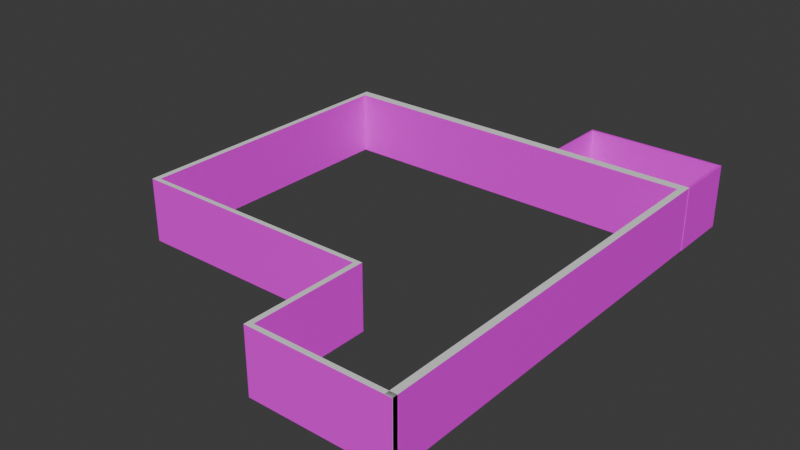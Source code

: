 # Source: BasementWallsBRICKED.blend  (saved by Blender 4.0.36; exported with 4.5.12 LTS)
import bpy
from mathutils import Matrix  # noqa: F401  (used for matrix-valued properties, if any)

bpy.ops.wm.read_factory_settings(use_empty=True)
scene = bpy.context.scene
scene.name = 'Scene'

# ---- collections
col_collection = bpy.data.collections.new('Collection'); scene.collection.children.link(col_collection)

# ---- images (referenced by path relative to the original .blend; pixels are not part of the script)
import os
ASSET_DIR = os.environ.get("B2B_ASSET_DIR", "")  # directory of the original .blend (textures are referenced by path, not embedded)
HERE = os.path.dirname(os.path.abspath(__file__))  # packed textures are extracted next to this script under _unpacked/

def load_image(name, relpath, width, height, colorspace="sRGB"):
    """Load a texture the original file referenced (path relative to the .blend, or extracted next to this script)."""
    p = next((c for c in (os.path.join(HERE, relpath), os.path.join(ASSET_DIR, relpath)) if relpath and os.path.exists(c)), "")
    if p:
        img = bpy.data.images.load(p, check_existing=True)
        img.name = name
    else:  # same state as the original file: an image datablock whose file is absent (Cycles renders it pink)
        img = bpy.data.images.new(name, width, height)
        img.source = "FILE"
        img.filepath = "//" + (relpath or name)
    img.colorspace_settings.name = colorspace
    return img
img_bricks_jpg = load_image('Bricks.jpg', 'Bricks.jpg', 1024, 1024, 'sRGB')
img_grey_basement_brick__png = load_image('Grey Basement Brick .png', 'Grey Basement Brick .png', 1024, 1024, 'sRGB')

# ---- materials (node trees are filled in below, after node groups)
mat_material_003 = bpy.data.materials.new('Material.003')
mat_material_003.use_transparent_shadow = False
mat_material_004 = bpy.data.materials.new('Material.004')
mat_material_004.use_transparent_shadow = False

# ---- material node trees
mat_material_003.use_nodes = True; mat_material_003.node_tree.nodes.clear()
_N = mat_material_003.node_tree.nodes; _L = mat_material_003.node_tree.links
n0 = _N.new('ShaderNodeBsdfPrincipled'); n0.name = 'Principled BSDF'; n0.location = (10, 300)
n0.inputs[3].default_value = 1.45
n1 = _N.new('ShaderNodeOutputMaterial'); n1.name = 'Material Output'; n1.location = (300, 300)
n2 = _N.new('ShaderNodeTexImage'); n2.name = 'Image Texture'; n2.location = (-280, 275)
n2.image = img_bricks_jpg
_L.new(n0.outputs[0], n1.inputs[0])
_L.new(n2.outputs[0], n0.inputs[0])
n1.is_active_output = True
mat_material_004.use_nodes = True; mat_material_004.node_tree.nodes.clear()
_N = mat_material_004.node_tree.nodes; _L = mat_material_004.node_tree.links
n0 = _N.new('ShaderNodeBsdfPrincipled'); n0.name = 'Principled BSDF'; n0.location = (10, 300)
n0.inputs[3].default_value = 1.45
n1 = _N.new('ShaderNodeOutputMaterial'); n1.name = 'Material Output'; n1.location = (300, 300)
n2 = _N.new('ShaderNodeTexImage'); n2.name = 'Image Texture'; n2.location = (-280, 275)
n2.image = img_grey_basement_brick__png
_L.new(n0.outputs[0], n1.inputs[0])
_L.new(n2.outputs[0], n0.inputs[0])
n1.is_active_output = True

# ---- world
world_world = bpy.data.worlds.new('World'); scene.world = world_world
world_world.use_nodes = True; world_world.node_tree.nodes.clear()
_N = world_world.node_tree.nodes; _L = world_world.node_tree.links
n0 = _N.new('ShaderNodeOutputWorld'); n0.name = 'World Output'; n0.location = (300, 300)
n1 = _N.new('ShaderNodeBackground'); n1.name = 'Background'; n1.location = (10, 300)
n1.inputs[0].default_value = (0.05088, 0.05088, 0.05088, 1.0)
_L.new(n1.outputs[0], n0.inputs[0])
n0.is_active_output = True
world_world.color = (0.05088, 0.05088, 0.05088)
world_world.use_sun_shadow = False
world_world.sun_shadow_jitter_overblur = 0.0

# ---- meshes
me_cube_001 = bpy.data.meshes.new('Cube.001')
me_cube_001.from_pydata([(14.46, -2.842, 18.61), (14.46, 2.842, 18.61), (14.46, -2.842, -16.45), (14.46, 2.842, -16.45), (15.07, -2.842, 18.61), (15.07, 2.842, 18.61), (15.07, -2.842, -16.45), (15.07, 2.842, -16.45), (14.46, -2.842, -15.64), (14.46, 2.842, -15.64), (15.07, -2.842, -15.64), (15.07, 2.842, -15.64), (-18.55, 2.842, -15.64), (-18.55, 2.842, -16.45), (-18.55, -2.842, -16.45), (-18.55, -2.842, -15.64), (-18.05, -2.842, -16.45), (-18.05, 2.842, -16.45), (-18.05, -2.842, -15.64), (-18.05, 2.842, -15.64), (-18.55, 2.842, 8.681), (-18.55, -2.842, 8.681), (-18.05, -2.842, 8.681), (-18.05, 2.842, 8.681), (-18.55, 2.842, 8.283), (-18.05, 2.842, 8.283), (-18.55, -2.842, 8.283), (-18.05, -2.842, 8.283), (3.38, 2.842, 8.681), (3.38, -2.842, 8.681), (3.38, -2.842, 8.283), (3.38, 2.842, 8.283), (2.92, 2.842, 8.681), (2.92, 2.842, 8.283), (2.92, -2.842, 8.283), (2.92, -2.842, 8.681), (3.38, 2.842, 18.64), (3.38, -2.842, 18.64), (2.92, 2.842, 18.64), (2.92, -2.842, 18.64), (2.92, 2.842, 18.22), (3.38, 2.842, 18.22), (2.92, -2.842, 18.22), (3.38, -2.842, 18.22), (15.07, 2.842, 18.64), (15.07, -2.842, 18.64), (15.07, 2.842, 18.22), (15.07, -2.842, 18.22)], [], [(17, 16, 14, 13), (2, 3, 7, 6), (10, 11, 5, 4), (4, 5, 1, 0), (8, 10, 4, 0), (11, 9, 1, 5), (7, 3, 9, 11), (2, 6, 10, 8), (6, 7, 11, 10), (0, 1, 9, 8), (15, 12, 13, 14), (16, 18, 15, 14), (25, 24, 20, 23), (19, 17, 13, 12), (9, 3, 17, 19), (8, 9, 19, 18), (2, 8, 18, 16), (3, 2, 16, 17), (22, 23, 20, 21), (24, 26, 21, 20), (26, 27, 22, 21), (33, 32, 28, 31), (18, 19, 25, 27), (15, 18, 27, 26), (12, 15, 26, 24), (19, 12, 24, 25), (30, 31, 28, 29), (35, 34, 30, 29), (41, 40, 38, 36), (34, 33, 31, 30), (27, 25, 33, 34), (23, 22, 35, 32), (22, 27, 34, 35), (25, 23, 32, 33), (38, 39, 37, 36), (40, 42, 39, 38), (43, 41, 46, 47), (42, 43, 37, 39), (35, 29, 43, 42), (29, 28, 41, 43), (32, 35, 42, 40), (28, 32, 40, 41), (47, 46, 44, 45), (36, 37, 45, 44), (37, 43, 47, 45), (41, 36, 44, 46)])
me_cube_001.polygons.foreach_set('material_index', [2, 2, 2, 1, 1, 1, 1, 1, 2, 3, 2, 1, 1, 1, 1, 3, 1, 2, 2, 2, 1, 1, 3, 1, 2, 1, 3, 1, 1, 3, 3, 2, 1, 1, 2, 2, 3, 1, 1, 3, 2, 1, 1, 2, 1, 1])
_uv = me_cube_001.uv_layers.new(name='UVMap')
_uv.uv.foreach_set('vector', [-1.371, 2.247, -1.37, 2.881, -1.422, 2.882, -1.423, 2.247, 2.024, 2.835, 2.022, 2.2, 2.085, 2.199, 2.087, 2.834, 1.283, 1.348, 1.285, 2.109, -1.774, 2.134, -1.777, 1.373, 0.3409, 0.8035, 0.3409, 0.7249, 0.3464, 0.7249, 0.3464, 0.8035, 0.2468, 0.01301, 0.2468, -1.046e-08, 0.452, 1.093e-08, 0.452, 0.01301, 0.4567, 0.7249, 0.4567, 0.7119, 0.6619, 0.7119, 0.6619, 0.7249, 0.452, 0.7249, 0.452, 0.7119, 0.4567, 0.7119, 0.4567, 0.7249, 0.2421, 0.01301, 0.2421, -1.094e-08, 0.2468, -1.046e-08, 0.2468, 0.01301, 0.986, 1.192, 0.988, 2.173, 0.9339, 2.174, 0.9319, 1.193, -2.593, -0.9708, -2.592, -1.952, 3.462, -1.939, 3.461, -0.958, 0.2434, 1.244, 0.2414, 0.2637, 0.2956, 0.2629, 0.2976, 1.243, 0.2421, 0.7142, 0.2468, 0.7142, 0.2468, 0.7249, 0.2421, 0.7249, 0.599, 0.01071, 0.599, -3.736e-08, 0.6013, -3.712e-08, 0.6013, 0.01071, 0.4567, 0.01071, 0.452, 0.01071, 0.452, -5.268e-08, 0.4567, -5.219e-08, 0.4567, 0.7119, 0.452, 0.7119, 0.452, 0.01071, 0.4567, 0.01071, -2.157, 0.01163, -2.156, -0.9699, 3.461, -0.958, 3.461, 0.02354, 0.2421, 0.01301, 0.2468, 0.01301, 0.2468, 0.7142, 0.2421, 0.7142, 2.022, 2.2, 2.024, 2.835, -1.37, 2.881, -1.371, 2.247, 0.03695, 0.2123, 0.03583, 1.192, -0.00289, 1.191, -0.00177, 0.2111, -1.401, 0.2861, -1.399, 1.267, -1.425, 1.267, -1.427, 0.2865, 0.3891, 0.7249, 0.3891, 0.7142, 0.3914, 0.7142, 0.3914, 0.7249, 0.599, 0.451, 0.6013, 0.451, 0.6013, 0.4608, 0.599, 0.4608, -0.7381, 0.9961, -0.7377, 0.01464, 3.461, 0.02354, 3.461, 1.005, 0.2468, 0.7249, 0.2468, 0.7142, 0.3891, 0.7142, 0.3891, 0.7249, 0.2414, 0.2637, 0.2434, 1.244, -1.399, 1.267, -1.401, 0.2861, 0.4567, 0.01071, 0.4567, -5.219e-08, 0.599, -3.736e-08, 0.599, 0.01071, 1.701, 3.946, 1.701, 2.964, 1.77, 2.964, 1.769, 3.946, 0.3914, 0.2739, 0.3891, 0.2739, 0.3891, 0.2641, 0.3914, 0.2641, 0.6586, 0.4608, 0.6586, 0.451, 0.6611, 0.451, 0.6611, 0.4608, 3.382, 1.986, 3.382, 1.005, 3.461, 1.005, 3.46, 1.987, -0.1458, 1.979, -0.1455, 0.9974, 3.382, 1.005, 3.382, 1.986, 0.03583, 1.192, 0.03695, 0.2123, 1.629, 0.2639, 1.628, 1.244, 0.3914, 0.7142, 0.3891, 0.7142, 0.3891, 0.2739, 0.3914, 0.2739, 0.599, 0.01071, 0.6013, 0.01071, 0.6013, 0.451, 0.599, 0.451, -0.1029, -0.3663, -0.1016, 0.2684, -0.1491, 0.269, -0.1504, -0.3657, -1.403, -1.329, -1.401, -0.3486, -1.429, -0.3482, -1.431, -1.329, 1.344, 2.964, 1.345, 1.982, 3.46, 1.987, 3.46, 2.968, 0.4487, 0.2739, 0.4487, 0.2641, 0.4512, 0.2641, 0.4512, 0.2739, 0.3914, 0.2739, 0.3914, 0.2641, 0.4487, 0.2641, 0.4487, 0.2739, 1.769, 3.946, 1.77, 2.964, 3.46, 2.968, 3.46, 3.95, -0.7416, -1.338, -0.7395, -0.3576, -1.401, -0.3486, -1.403, -1.329, 0.6013, 0.4608, 0.6013, 0.451, 0.6586, 0.451, 0.6586, 0.4608, 0.3464, 0.8035, 0.3464, 0.7249, 0.3501, 0.7249, 0.3501, 0.8035, -0.1504, -0.3657, -0.1491, 0.269, -1.427, 0.2865, -1.429, -0.3482, 0.4512, 0.2641, 0.4487, 0.2641, 0.4487, 9.957e-09, 0.4512, 1.021e-08, 0.6586, 0.4608, 0.6611, 0.4608, 0.6611, 0.7249, 0.6586, 0.7249])
me_cube_001.materials.append(None)
me_cube_001.materials.append(None)
me_cube_001.materials.append(mat_material_003)
me_cube_001.materials.append(mat_material_004)
me_cube_001.update()
me_cube = bpy.data.meshes.new('Cube')
me_cube.from_pydata([(15.04, -5.584, -16.82), (15.04, 0.08302, -16.82), (15.04, -5.584, -22.58), (15.04, 0.08302, -22.58), (15.31, -5.584, -16.82), (15.31, 0.08302, -16.82), (15.31, -5.584, -22.58), (15.31, 0.08302, -22.58), (15.04, -5.584, -22.34), (15.04, 0.08302, -22.34), (15.31, -5.584, -22.34), (15.31, 0.08302, -22.34), (15.04, 0.08302, -22.34), (15.04, 0.08302, -22.58), (15.04, -5.584, -22.58), (15.04, -5.584, -22.34), (2.942, 0.08302, -22.34), (2.942, 0.08302, -22.58), (2.942, -5.584, -22.58), (2.942, -5.584, -22.34), (3.11, 0.08302, -22.34), (3.11, -5.584, -22.34), (3.11, -5.584, -22.58), (3.11, 0.08302, -22.58), (2.942, 0.08302, -16.86), (2.942, -5.584, -16.86), (3.11, 0.08302, -16.86), (3.11, -5.584, -16.86)], [], [(3, 2, 14, 13), (2, 3, 7, 6), (10, 11, 5, 4), (4, 5, 1, 0), (8, 10, 4, 0), (11, 9, 1, 5), (7, 3, 9, 11), (2, 6, 10, 8), (6, 7, 11, 10), (0, 1, 9, 8), (20, 16, 24, 26), (2, 8, 15, 14), (8, 9, 12, 15), (9, 3, 13, 12), (19, 16, 17, 18), (23, 22, 18, 17), (22, 21, 19, 18), (20, 23, 17, 16), (12, 13, 23, 20), (14, 15, 21, 22), (13, 14, 22, 23), (15, 12, 20, 21), (27, 26, 24, 25), (21, 20, 26, 27), (19, 21, 27, 25), (16, 19, 25, 24)])
_uv = me_cube.uv_layers.new(name='UVMap')
_uv.uv.foreach_set('vector', [0.625, 0.25, 0.375, 0.25, 0.375, 0.25, 0.625, 0.25, 0.08, -1.068e-08, 0.08, 1.0, 1.068e-08, 1.0, 0.0, -2.137e-08, 0.8023, 0.9068, 0.7984, 0.08429, 1.253, 0.08156, 1.257, 0.904, 0.375, 0.75, 0.625, 0.75, 0.625, 1.0, 0.375, 1.0, 0.125, 0.5102, 0.375, 0.5102, 0.375, 0.75, 0.125, 0.75, 0.625, 0.5102, 0.875, 0.5102, 0.875, 0.75, 0.625, 0.75, 0.625, 0.5, 0.875, 0.5, 0.875, 0.5102, 0.625, 0.5102, 0.125, 0.5, 0.375, 0.5, 0.375, 0.5102, 0.125, 0.5102, 0.8484, 0.8398, 0.845, 0.1515, 0.8617, 0.1514, 0.8651, 0.8397, 0.375, 0.0, 0.625, 0.0, 0.625, 0.2398, 0.375, 0.2398, 0.875, 0.5102, 0.875, 0.5102, 0.875, 0.5102, 0.875, 0.5102, 0.125, 0.5, 0.125, 0.5102, 0.125, 0.5102, 0.125, 0.5, 0.375, 0.2398, 0.625, 0.2398, 0.625, 0.2398, 0.375, 0.2398, 0.875, 0.5102, 0.875, 0.5, 0.875, 0.5, 0.875, 0.5102, 0.5478, 0.9061, 0.5462, 0.09212, 0.5709, 0.09203, 0.5724, 0.906, 0.6167, 0.09186, 0.6182, 0.9058, 0.5724, 0.906, 0.5709, 0.09203, 0.125, 0.5, 0.125, 0.5102, 0.125, 0.5102, 0.125, 0.5, 0.875, 0.5102, 0.875, 0.5, 0.875, 0.5, 0.875, 0.5102, 0.875, 0.5102, 0.875, 0.5, 0.875, 0.5, 0.875, 0.5102, 0.125, 0.5, 0.125, 0.5102, 0.125, 0.5102, 0.125, 0.5, 0.582, 0.1879, 0.5821, 0.864, -0.5691, 0.8647, -0.5691, 0.1886, 0.375, 0.2398, 0.625, 0.2398, 0.625, 0.2398, 0.375, 0.2398, 0.375, 0.2398, 0.625, 0.2398, 0.625, 0.2398, 0.375, 0.2398, 0.375, 0.2398, 0.625, 0.2398, 0.625, 0.2398, 0.375, 0.2398, 0.125, 0.5102, 0.125, 0.5102, 0.125, 0.5102, 0.125, 0.5102, 0.5462, 0.09212, 0.5478, 0.9061, -0.02937, 0.9081, -0.03089, 0.09419])
me_cube.materials.append(mat_material_003)
me_cube.update()

# ---- objects
ob_basement_walls = bpy.data.objects.new('Basement Walls', me_cube_001)
ob_cube = bpy.data.objects.new('Cube', me_cube)

# ---- transforms, parenting, visibility, modifiers, constraints
ob_basement_walls.location = (-0.07978, -0.3172, -2.739)
ob_basement_walls.rotation_euler = (1.571, 0.0, 0.0)
ob_basement_walls.scale = (1.019, 1.0, 1.046)
ob_cube.location = (0.0, 0.0, 0.0)
ob_cube.rotation_euler = (1.571, 0.0, 0.0)

# ---- collection membership
col_collection.objects.link(ob_basement_walls)
col_collection.objects.link(ob_cube)

# ---- scene / render settings (as saved in the file)
scene.frame_start = 1; scene.frame_end = 250; scene.frame_set(1)
scene.render.engine = 'BLENDER_EEVEE_NEXT'
scene.cycles.sampling_pattern = 'TABULATED_SOBOL'
bpy.context.view_layer.update()

# ---- added for rendering (the .blend has no active camera and no usable light): camera, sun
cam_auto = bpy.data.cameras.new('AutoCamera')
cam_auto.lens = 50.0
cam_auto.sensor_width = 36.0
cam_auto.clip_end = 1000.0
ob_auto_camera = bpy.data.objects.new('AutoCamera', cam_auto)
scene.collection.objects.link(ob_auto_camera)
ob_auto_camera.location = (48.8753, -59.4678, 37.8273)
ob_auto_camera.rotation_euler = (1.09748, -7.21219e-08, 0.694738)
scene.camera = ob_auto_camera
light_auto_sun = bpy.data.lights.new('AutoSun', 'SUN')
light_auto_sun.energy = 3.0
light_auto_sun.angle = 0.0523599
ob_auto_sun = bpy.data.objects.new('AutoSun', light_auto_sun)
scene.collection.objects.link(ob_auto_sun)
ob_auto_sun.rotation_euler = (0.872665, 0.174533, 0.523599)
bpy.context.view_layer.update()
